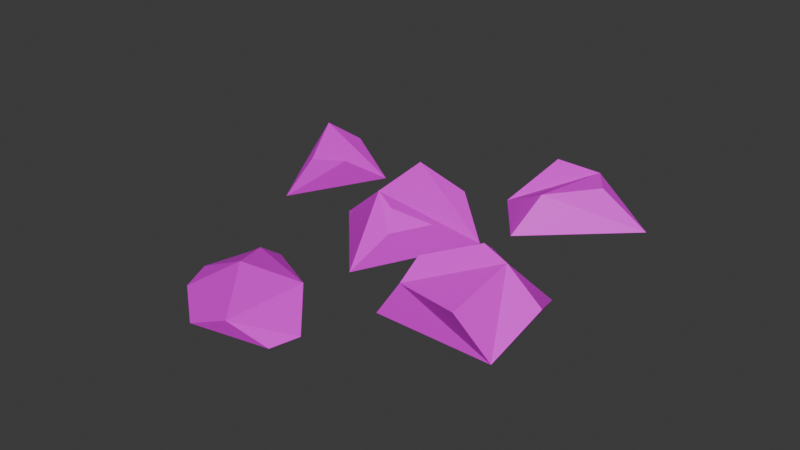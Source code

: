 # Source: rocks.blend  (saved by Blender 4.2.66; exported with 4.5.12 LTS)
import bpy
from mathutils import Matrix  # noqa: F401  (used for matrix-valued properties, if any)

bpy.ops.wm.read_factory_settings(use_empty=True)
scene = bpy.context.scene
scene.name = 'Scene'

# ---- images (referenced by path relative to the original .blend; pixels are not part of the script)
import os
ASSET_DIR = os.environ.get("B2B_ASSET_DIR", "")  # directory of the original .blend (textures are referenced by path, not embedded)
HERE = os.path.dirname(os.path.abspath(__file__))  # packed textures are extracted next to this script under _unpacked/

def load_image(name, relpath, width, height, colorspace="sRGB"):
    """Load a texture the original file referenced (path relative to the .blend, or extracted next to this script)."""
    p = next((c for c in (os.path.join(HERE, relpath), os.path.join(ASSET_DIR, relpath)) if relpath and os.path.exists(c)), "")
    if p:
        img = bpy.data.images.load(p, check_existing=True)
        img.name = name
    else:  # same state as the original file: an image datablock whose file is absent (Cycles renders it pink)
        img = bpy.data.images.new(name, width, height)
        img.source = "FILE"
        img.filepath = "//" + (relpath or name)
    img.colorspace_settings.name = colorspace
    return img
img_depositphotos_19400897_stock_photo_wall_texture_webp = load_image('depositphotos_19400897-stock-photo-wall-texture.webp', 'depositphotos_19400897-stock-photo-wall-texture.webp', 1024, 1024, 'sRGB')

# ---- materials (node trees are filled in below, after node groups)
mat_material_003 = bpy.data.materials.new('Material.003')
mat_material_005 = bpy.data.materials.new('Material.005')
mat_material_002 = bpy.data.materials.new('Material.002')
mat_material_001 = bpy.data.materials.new('Material.001')
mat_material_004 = bpy.data.materials.new('Material.004')

# ---- material node trees
mat_material_003.use_nodes = True; mat_material_003.node_tree.nodes.clear()
_N = mat_material_003.node_tree.nodes; _L = mat_material_003.node_tree.links
n0 = _N.new('ShaderNodeBsdfPrincipled'); n0.name = 'Principled BSDF'; n0.location = (10, 300)
n1 = _N.new('ShaderNodeOutputMaterial'); n1.name = 'Material Output'; n1.location = (300, 300)
n2 = _N.new('ShaderNodeTexImage'); n2.name = 'Image Texture'; n2.location = (-280, 280)
n2.image = img_depositphotos_19400897_stock_photo_wall_texture_webp
_L.new(n0.outputs[0], n1.inputs[0])
_L.new(n2.outputs[0], n0.inputs[0])
n1.is_active_output = True
mat_material_005.use_nodes = True; mat_material_005.node_tree.nodes.clear()
_N = mat_material_005.node_tree.nodes; _L = mat_material_005.node_tree.links
n0 = _N.new('ShaderNodeBsdfPrincipled'); n0.name = 'Principled BSDF'; n0.location = (10, 300)
n1 = _N.new('ShaderNodeOutputMaterial'); n1.name = 'Material Output'; n1.location = (300, 300)
n2 = _N.new('ShaderNodeTexImage'); n2.name = 'Image Texture'; n2.location = (-280, 280)
n2.image = img_depositphotos_19400897_stock_photo_wall_texture_webp
_L.new(n0.outputs[0], n1.inputs[0])
_L.new(n2.outputs[0], n0.inputs[0])
n1.is_active_output = True
mat_material_002.use_nodes = True; mat_material_002.node_tree.nodes.clear()
_N = mat_material_002.node_tree.nodes; _L = mat_material_002.node_tree.links
n0 = _N.new('ShaderNodeBsdfPrincipled'); n0.name = 'Principled BSDF'; n0.location = (10, 300)
n1 = _N.new('ShaderNodeOutputMaterial'); n1.name = 'Material Output'; n1.location = (300, 300)
n2 = _N.new('ShaderNodeTexImage'); n2.name = 'Image Texture'; n2.location = (-280, 280)
n2.image = img_depositphotos_19400897_stock_photo_wall_texture_webp
_L.new(n0.outputs[0], n1.inputs[0])
_L.new(n2.outputs[0], n0.inputs[0])
n1.is_active_output = True
mat_material_001.use_nodes = True; mat_material_001.node_tree.nodes.clear()
_N = mat_material_001.node_tree.nodes; _L = mat_material_001.node_tree.links
n0 = _N.new('ShaderNodeBsdfPrincipled'); n0.name = 'Principled BSDF'; n0.location = (10, 300)
n1 = _N.new('ShaderNodeOutputMaterial'); n1.name = 'Material Output'; n1.location = (300, 300)
n2 = _N.new('ShaderNodeTexImage'); n2.name = 'Image Texture'; n2.location = (-280, 280)
n2.image = img_depositphotos_19400897_stock_photo_wall_texture_webp
_L.new(n0.outputs[0], n1.inputs[0])
_L.new(n2.outputs[0], n0.inputs[0])
n1.is_active_output = True
mat_material_004.use_nodes = True; mat_material_004.node_tree.nodes.clear()
_N = mat_material_004.node_tree.nodes; _L = mat_material_004.node_tree.links
n0 = _N.new('ShaderNodeBsdfPrincipled'); n0.name = 'Principled BSDF'; n0.location = (10, 300)
n1 = _N.new('ShaderNodeOutputMaterial'); n1.name = 'Material Output'; n1.location = (300, 300)
n2 = _N.new('ShaderNodeTexImage'); n2.name = 'Image Texture'; n2.location = (-280, 280)
n2.image = img_depositphotos_19400897_stock_photo_wall_texture_webp
_L.new(n0.outputs[0], n1.inputs[0])
_L.new(n2.outputs[0], n0.inputs[0])
n1.is_active_output = True

# ---- world
world_world = bpy.data.worlds.new('World'); scene.world = world_world
world_world.use_nodes = True; world_world.node_tree.nodes.clear()
_N = world_world.node_tree.nodes; _L = world_world.node_tree.links
n0 = _N.new('ShaderNodeOutputWorld'); n0.name = 'World Output'; n0.location = (300, 300)
n1 = _N.new('ShaderNodeBackground'); n1.name = 'Background'; n1.location = (10, 300)
n1.inputs[0].default_value = (0.05088, 0.05088, 0.05088, 1.0)
_L.new(n1.outputs[0], n0.inputs[0])
n0.is_active_output = True
world_world.color = (0.05088, 0.05088, 0.05088)
world_world.sun_shadow_jitter_overblur = 0.0

# ---- meshes
me_icosphere = bpy.data.meshes.new('Icosphere')
me_icosphere.from_pydata([(0.1491, -0.9184, -0.0001069), (-0.5623, -0.1363, 0.01641), (-0.2412, 0.7423, 0.007311), (0.6577, 0.1333, 3.725e-09), (0.02582, -0.4135, 0.492), (0.01982, 0.1298, 0.561), (0.3112, -0.6295, 0.2805), (0.4798, -0.2809, 0.2806), (0.1978, -0.4583, 0.4052), (0.3172, 0.3638, 0.2894)], [], [(0, 1, 2), (0, 2, 3), (3, 4, 8, 7), (0, 4, 1), (4, 3, 5), (1, 4, 5), (2, 1, 5), (5, 3, 9), (6, 7, 8), (4, 0, 6, 8), (0, 3, 7, 6), (2, 5, 9), (3, 2, 9)])
_uv = me_icosphere.uv_layers.new(name='UVMap')
_uv.uv.foreach_set('vector', [0.3688, 0.6822, 0.1889, 0.5738, 0.1718, 0.3178, 0.3688, 0.6822, 0.1718, 0.3178, 0.3688, 0.3609, 0.5006, 0.364, 0.5006, 0.636, 0.4732, 0.5878, 0.4708, 0.5031, 0.09091, 0.1575, 0.1818, 0.3149, 0.0, 0.3149, 0.1818, 0.3149, 0.3636, 0.3149, 0.2727, 0.4724, 0.0, 0.3149, 0.1818, 0.3149, 0.09091, 0.4724, 0.7273, 0.3149, 0.9091, 0.3149, 0.8182, 0.4724, 0.6246, 0.5347, 0.5007, 0.6324, 0.5479, 0.5303, 0.2727, 0.1575, 0.3636, 0.3149, 0.1818, 0.3149, 0.5006, 0.636, 0.3575, 0.6041, 0.4358, 0.573, 0.4732, 0.5878, 0.3575, 0.6041, 0.5006, 0.364, 0.4708, 0.5031, 0.4358, 0.573, 0.3051, 0.7184, 0.1196, 0.2823, 0.3051, 0.2816, 0.5007, 0.6324, 0.5007, 0.364, 0.5479, 0.5303])
me_icosphere.materials.append(mat_material_003)
me_icosphere.update()
me_icosphere_001 = bpy.data.meshes.new('Icosphere.001')
me_icosphere_001.from_pydata([(-0.1869, -0.6543, -0.0001069), (-0.5871, -0.1309, 0.01641), (-0.4389, 0.506, 0.007311), (0.6577, 0.1333, 3.725e-09), (-0.08533, -0.3686, 0.3107), (0.1045, 0.2531, 0.3503), (-0.3371, 0.2762, 0.3491), (0.2952, -0.02085, 0.3591)], [], [(0, 1, 2), (0, 2, 3), (0, 3, 4), (0, 4, 1), (3, 5, 7), (1, 4, 5), (1, 5, 6), (3, 2, 5), (5, 2, 6), (2, 1, 6), (4, 3, 7), (5, 4, 7)])
_uv = me_icosphere_001.uv_layers.new(name='UVMap')
_uv.uv.foreach_set('vector', [0.4166, 0.2474, 0.5008, 0.5162, 0.4166, 0.7826, 0.5455, 0.0, 0.6364, 0.1575, 0.4545, 0.1575, 0.2727, 0.1575, 0.3636, 0.3149, 0.1818, 0.3149, 0.09091, 0.1575, 0.1818, 0.3149, 0.0, 0.3149, 0.4194, 0.3541, 0.4194, 0.6459, 0.3579, 0.5413, 0.0, 0.3149, 0.1818, 0.3149, 0.09091, 0.4724, 0.3423, 0.2747, 0.3423, 0.7253, 0.2724, 0.5285, 0.3636, 0.3149, 0.5455, 0.3149, 0.4545, 0.4724, 0.3423, 0.7253, 0.1297, 0.5038, 0.2724, 0.5285, 0.1297, 0.5038, 0.3423, 0.2747, 0.2724, 0.5285, 0.2299, 0.6084, 0.4194, 0.3541, 0.3579, 0.5413, 0.4194, 0.6459, 0.2299, 0.6084, 0.3579, 0.5413])
me_icosphere_001.materials.append(mat_material_005)
me_icosphere_001.update()
me_icosphere_002 = bpy.data.meshes.new('Icosphere.002')
me_icosphere_002.from_pydata([(0.113, -0.7673, -0.0001069), (-0.5871, -0.1309, 0.01641), (-0.2666, 0.5145, 0.007311), (0.6577, 0.1333, 3.725e-09), (0.2547, -0.5688, 0.3542), (0.1489, 0.1829, 0.5266), (0.6725, -0.1392, 0.4028), (-0.4708, -0.1916, 0.269), (0.05363, -0.4643, 0.4794), (-0.0123, 0.003927, 0.5868), (-0.1882, 0.05216, 0.454), (0.2526, 0.4518, 0.2316)], [], [(0, 1, 2), (0, 2, 3), (0, 3, 4), (0, 4, 1), (3, 5, 6), (1, 4, 8, 7), (2, 1, 5), (5, 3, 11), (4, 3, 6), (5, 4, 6), (7, 8, 9), (7, 9, 10), (4, 5, 9, 8), (5, 1, 10), (1, 7, 10), (9, 5, 10), (2, 5, 11), (3, 2, 11)])
_uv = me_icosphere_002.uv_layers.new(name='UVMap')
_uv.uv.foreach_set('vector', [0.4918, 0.4495, 0.4395, 0.5175, 0.4395, 0.3814, 0.5443, 0.4495, 0.4919, 0.5175, 0.4919, 0.3814, 0.6129, 0.5003, 0.6129, 0.6042, 0.5443, 0.5151, 0.6129, 0.3814, 0.6129, 0.4853, 0.5443, 0.3963, 0.2765, 0.2594, 0.2765, 0.7406, 0.09688, 0.4301, 0.5881, 0.7557, 0.5881, 0.2193, 0.657, 0.3106, 0.657, 0.6448, 0.4385, 0.7321, 0.1605, 0.6849, 0.4247, 0.2998, 0.3019, 0.5027, 0.1612, 0.7489, 0.1804, 0.5009, 0.1845, 0.7385, 0.1845, 0.1893, 0.3148, 0.42, 0.4806, 0.5282, 0.307, 0.3035, 0.4806, 0.2511, 0.5443, 0.3963, 0.6129, 0.4853, 0.5443, 0.5002, 0.1605, 0.5076, 0.3162, 0.2679, 0.2918, 0.3922, 0.307, 0.3035, 0.4806, 0.5282, 0.4101, 0.5576, 0.302, 0.4177, 0.4247, 0.2998, 0.1605, 0.6849, 0.2918, 0.3922, 0.1605, 0.6849, 0.1605, 0.5076, 0.2918, 0.3922, 0.3162, 0.2679, 0.4247, 0.2998, 0.2918, 0.3922, 0.1612, 0.2511, 0.3019, 0.5027, 0.1804, 0.5009, 0.07353, 0.8107, 0.07353, 0.1893, 0.1844, 0.5014])
me_icosphere_002.materials.append(mat_material_002)
me_icosphere_002.update()
me_icosphere_003 = bpy.data.meshes.new('Icosphere.003')
me_icosphere_003.from_pydata([(-0.3872, -0.6697, 0.2744), (-0.1265, 0.09778, 0.3772), (0.171, 0.5782, 0.2565), (0.5878, -0.1883, 0.2744), (0.5548, 0.1164, 0.1017), (0.06283, -0.8506, 0.1017), (0.4492, -0.7251, 0.1017), (-0.7896, -0.3226, 0.1017), (-0.7896, 0.3226, 0.1017), (-0.5508, 0.6513, 0.1017), (0.06283, 0.8506, 0.1017), (0.4492, 0.7251, 0.1017)], [], [(6, 0, 5), (9, 8, 1), (11, 10, 2), (3, 0, 6), (0, 1, 8, 7), (1, 2, 10, 9), (11, 2, 3, 4), (0, 3, 1), (3, 2, 1), (4, 3, 6, 5, 0, 7, 8, 9, 10, 11)])
_uv = me_icosphere_003.uv_layers.new(name='UVMap')
_uv.uv.foreach_set('vector', [0.2169, 0.2541, 0.1818, 0.3149, 0.1467, 0.2541, 0.6922, 0.2541, 0.7624, 0.2541, 0.7273, 0.3149, 0.5103, 0.2541, 0.5806, 0.2541, 0.5455, 0.3149, 0.3636, 0.3149, 0.1818, 0.3149, 0.2169, 0.2541, 0.9091, 0.3149, 0.7273, 0.3149, 0.7624, 0.2541, 0.874, 0.2541, 0.7273, 0.3149, 0.5455, 0.3149, 0.5806, 0.2541, 0.6922, 0.2541, 0.5103, 0.2541, 0.5455, 0.3149, 0.3636, 0.3149, 0.3988, 0.2541, 0.1818, 0.3149, 0.3636, 0.3149, 0.2727, 0.4724, 0.3636, 0.3149, 0.5455, 0.3149, 0.4545, 0.4724, 0.7118, 0.6053, 0.7118, 0.6369, 0.7413, 0.6775, 0.7714, 0.6872, 0.8191, 0.6717, 0.8377, 0.6462, 0.8377, 0.596, 0.8191, 0.5704, 0.7714, 0.5549, 0.7413, 0.5646])
me_icosphere_003.materials.append(mat_material_001)
me_icosphere_003.update()
me_icosphere_004 = bpy.data.meshes.new('Icosphere.004')
me_icosphere_004.from_pydata([(0.0336, -0.7324, -0.0001069), (-0.3693, -0.2486, 0.01641), (-0.1957, 0.4457, 0.007311), (0.6577, 0.1333, 3.725e-09), (0.02282, -0.1419, 0.5265), (0.2545, -0.5439, 0.3429), (0.4798, -0.2809, 0.2806), (0.1491, 0.1852, 0.2894)], [], [(0, 1, 2), (0, 2, 3), (3, 4, 5, 6), (0, 4, 1), (2, 1, 4), (4, 3, 7), (4, 0, 5), (0, 3, 6, 5), (2, 4, 7), (3, 2, 7)])
_uv = me_icosphere_004.uv_layers.new(name='UVMap')
_uv.uv.foreach_set('vector', [0.3434, 0.7254, 0.184, 0.5869, 0.162, 0.2746, 0.3434, 0.7254, 0.162, 0.2746, 0.4277, 0.2746, 0.2543, 0.5936, 0.09274, 0.4826, 0.1713, 0.37, 0.1952, 0.4631, 0.4846, 0.269, 0.2539, 0.731, 0.1783, 0.269, 0.7273, 0.3149, 0.9091, 0.3149, 0.8182, 0.4724, 0.09274, 0.4826, 0.2543, 0.5936, 0.1372, 0.5926, 0.2539, 0.731, 0.4846, 0.269, 0.4795, 0.5967, 0.2409, 0.2672, 0.2543, 0.5936, 0.1952, 0.4631, 0.1713, 0.37, 0.09274, 0.7328, 0.09274, 0.4826, 0.1372, 0.5926, 0.2543, 0.5936, 0.09274, 0.7328, 0.1372, 0.5926])
me_icosphere_004.materials.append(mat_material_004)
me_icosphere_004.update()

# ---- objects
ob_icosphere = bpy.data.objects.new('Icosphere', me_icosphere)
ob_icosphere_001 = bpy.data.objects.new('Icosphere.001', me_icosphere_001)
ob_icosphere_002 = bpy.data.objects.new('Icosphere.002', me_icosphere_002)
ob_icosphere_003 = bpy.data.objects.new('Icosphere.003', me_icosphere_003)
ob_icosphere_004 = bpy.data.objects.new('Icosphere.004', me_icosphere_004)

# ---- transforms, parenting, visibility, modifiers, constraints
ob_icosphere.location = (0.01689, 0.07101, 0.0)
ob_icosphere_001.location = (0.9793, 1.134, 0.0)
ob_icosphere_002.location = (1.332, -0.6836, 0.0)
ob_icosphere_002.rotation_euler = (0.0, -0.0, -1.037)
ob_icosphere_003.location = (-0.1484, -1.586, -0.1093)
ob_icosphere_003.rotation_euler = (0.0, -0.0, 0.9011)
ob_icosphere_003.scale = (0.6223, 0.8673, 1.0)
ob_icosphere_004.location = (-1.235, 0.5601, 0.0)
ob_icosphere_004.scale = (0.7104, 1.0, 1.0)

# ---- collection membership
scene.collection.objects.link(ob_icosphere)
scene.collection.objects.link(ob_icosphere_001)
scene.collection.objects.link(ob_icosphere_002)
scene.collection.objects.link(ob_icosphere_003)
scene.collection.objects.link(ob_icosphere_004)

# ---- scene / render settings (as saved in the file)
scene.frame_start = 1; scene.frame_end = 250; scene.frame_set(1)
scene.render.engine = 'BLENDER_EEVEE_NEXT'
bpy.context.view_layer.update()

# ---- added for rendering (the .blend has no active camera and no usable light): camera, sun
cam_auto = bpy.data.cameras.new('AutoCamera')
cam_auto.lens = 50.0
cam_auto.sensor_width = 36.0
cam_auto.clip_end = 1000.0
ob_auto_camera = bpy.data.objects.new('AutoCamera', cam_auto)
scene.collection.objects.link(ob_auto_camera)
ob_auto_camera.location = (5.37645, -6.47432, 4.34276)
ob_auto_camera.rotation_euler = (1.09748, -7.21219e-08, 0.694738)
scene.camera = ob_auto_camera
light_auto_sun = bpy.data.lights.new('AutoSun', 'SUN')
light_auto_sun.energy = 3.0
light_auto_sun.angle = 0.0523599
ob_auto_sun = bpy.data.objects.new('AutoSun', light_auto_sun)
scene.collection.objects.link(ob_auto_sun)
ob_auto_sun.rotation_euler = (0.872665, 0.174533, 0.523599)
bpy.context.view_layer.update()
